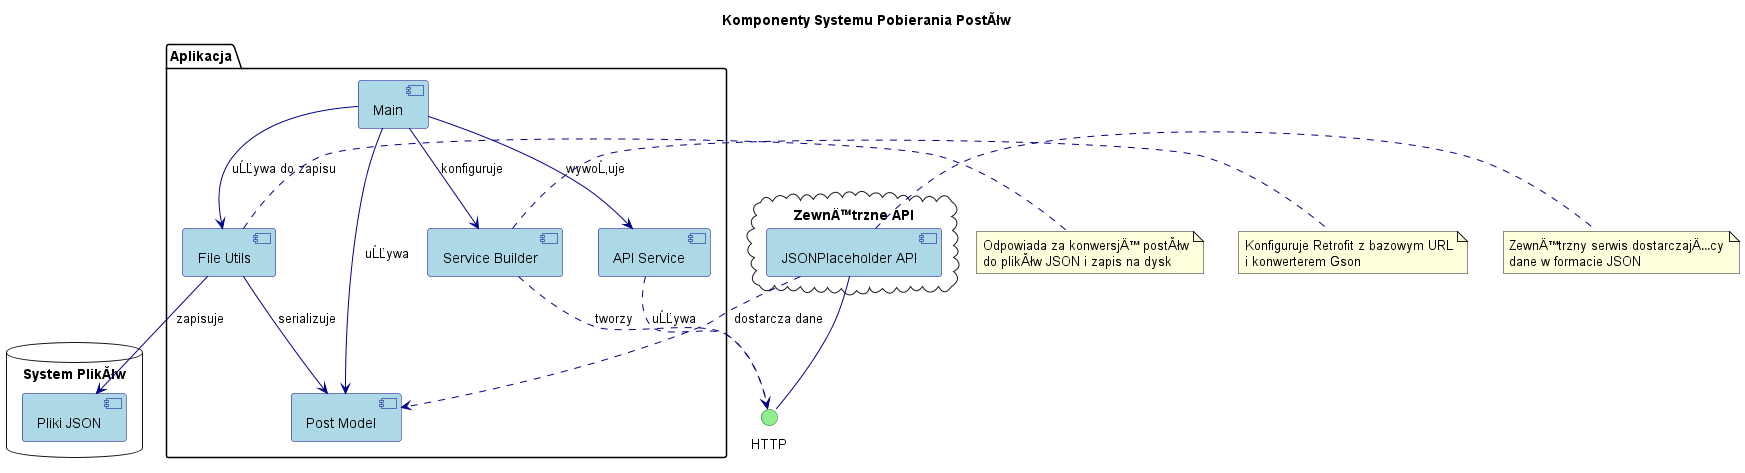

The diagram above was rendered by PlantUML. Its source (embedded in the PNG):
@startuml Component Diagram

skinparam componentStyle uml2
skinparam componentBackgroundColor LightBlue
skinparam componentBorderColor DarkBlue
skinparam interfaceBackgroundColor LightGreen
skinparam interfaceBorderColor DarkGreen
skinparam arrowColor DarkBlue

title "Komponenty Systemu Pobierania PostĂłw"

package "Aplikacja" {
  [Main] as Main
  [Post Model] as PostModel
  [API Service] as ApiService
  [Service Builder] as ServiceBuilder
  [File Utils] as FileUtils
}

cloud "ZewnÄ™trzne API" {
  [JSONPlaceholder API] as JsonApi
}

database "System PlikĂłw" {
  [Pliki JSON] as JsonFiles
}

interface "HTTP" as HttpInterface

ServiceBuilder ..> HttpInterface : tworzy
ApiService ..> HttpInterface : uĹĽywa
HttpInterface -- JsonApi

Main --> PostModel : uĹĽywa
Main --> ApiService : wywoĹ‚uje
Main --> ServiceBuilder : konfiguruje
Main --> FileUtils : uĹĽywa do zapisu

FileUtils --> PostModel : serializuje
FileUtils --> JsonFiles : zapisuje

JsonApi ..> PostModel : dostarcza dane

note right of JsonApi
  ZewnÄ™trzny serwis dostarczajÄ…cy
  dane w formacie JSON
end note

note right of FileUtils
  Odpowiada za konwersjÄ™ postĂłw
  do plikĂłw JSON i zapis na dysk
end note

note right of ServiceBuilder
  Konfiguruje Retrofit z bazowym URL
  i konwerterem Gson
end note

@enduml